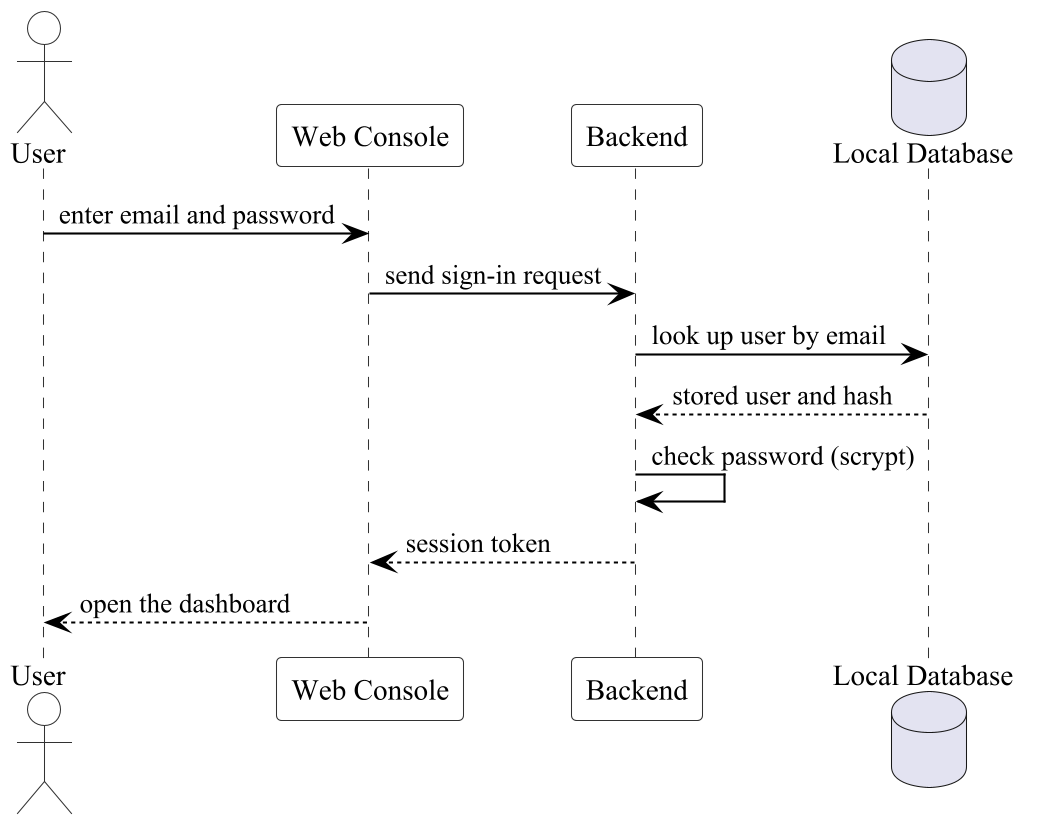

The diagram above was rendered by PlantUML. Its source (embedded in the PNG):
@startuml seq-signin
skinparamlocked dpi 200
skinparam backgroundColor transparent
skinparam shadowing false
skinparam defaultFontName Times New Roman
skinparam sequence {
  ArrowColor #000000
  ArrowFontColor #000000
  LifeLineBorderColor #333333
  LifeLineBackgroundColor #FFFFFF
  ParticipantBackgroundColor #FFFFFF
  ParticipantFontColor #000000
  ParticipantBorderColor #333333
  ActorBackgroundColor #FFFFFF
  ActorBorderColor #333333
  DatabaseBackgroundColor #FFFFFF
  DatabaseBorderColor #333333
}
actor User
participant "Web Console" as Console
participant "Backend" as Backend
database "Local Database" as DB

User -> Console : enter email and password
Console -> Backend : send sign-in request
Backend -> DB : look up user by email
DB --> Backend : stored user and hash
Backend -> Backend : check password (scrypt)
Backend --> Console : session token
Console --> User : open the dashboard
@enduml